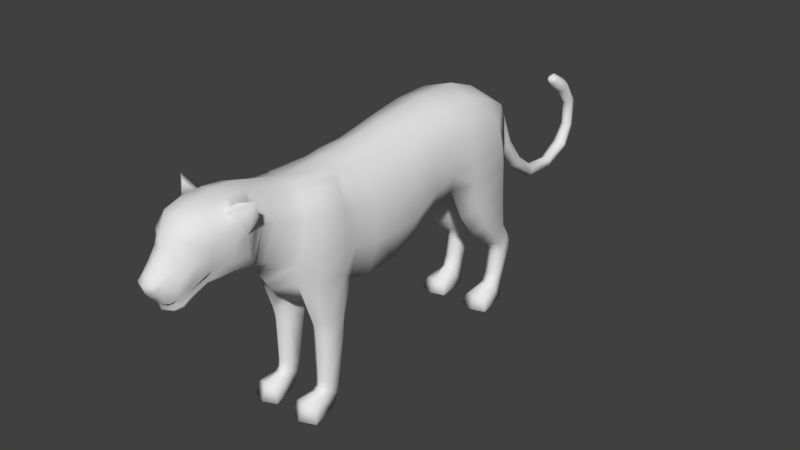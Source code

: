 # Source: Onca.blend  (saved by Blender 2.79.0; exported with 4.5.12 LTS)
import bpy
from mathutils import Matrix  # noqa: F401  (used for matrix-valued properties, if any)

bpy.ops.wm.read_factory_settings(use_empty=True)
scene = bpy.context.scene
scene.name = 'Scene'

# ---- collections
col_collection_1 = bpy.data.collections.new('Collection 1'); scene.collection.children.link(col_collection_1)

# ---- world
world_world = bpy.data.worlds.new('World'); scene.world = world_world
world_world.color = (0.05088, 0.05088, 0.05088)
world_world.use_sun_shadow = False
world_world.sun_shadow_jitter_overblur = 0.0
world_world.cycles.sampling_method = 'MANUAL'

# ---- meshes
me_cylinder_001 = bpy.data.meshes.new('Cylinder.001')
me_cylinder_001.from_pydata([(0.0, 0.6896, 0.8044), (0.0, 0.7042, 0.8098), (0.1045, 0.6838, 0.8271), (0.05027, 0.7062, 0.8214), (0.08992, 0.6806, 0.882), (0.05027, 0.723, 0.8517), (0.0, 0.6797, 0.9117), (0.0, 0.734, 0.8705), (0.05961, -0.7125, 0.9877), (0.06047, -0.6223, 0.9571), (0.07423, -0.4862, 0.9326), (0.0, 0.7448, 0.7656), (0.04249, 0.7555, 0.7737), (0.04249, 0.7768, 0.7899), (0.0, 0.7875, 0.798), (0.0801, -0.2938, 0.9286), (0.0925, -0.2116, 0.9309), (0.0, 0.8167, 0.6247), (0.03028, 0.8286, 0.632), (0.03028, 0.8522, 0.6465), (0.0, 0.864, 0.6538), (0.09573, 0.006002, 0.9525), (0.1022, 0.1254, 0.97), (0.0, 1.032, 0.4084), (0.02854, 1.039, 0.4241), (0.02854, 1.049, 0.4525), (0.0, 1.054, 0.4637), (0.1119, 0.2605, 0.9838), (0.1184, 0.4232, 0.9859), (0.0, 1.196, 0.396), (0.02354, 1.193, 0.414), (0.02354, 1.19, 0.4397), (0.0, 1.187, 0.4531), (0.0994, 0.5745, 0.9387), (0.0, -0.7172, 1.006), (0.0, 1.329, 0.4568), (0.02985, 1.316, 0.4708), (0.02985, 1.298, 0.4899), (0.0, 1.287, 0.5009), (0.0, -0.619, 0.9807), (0.0, 1.386, 0.559), (0.02386, 1.372, 0.5632), (0.02386, 1.349, 0.5713), (0.0, 1.335, 0.5757), (0.0, -0.4923, 0.9463), (0.0, -0.3057, 0.9557), (0.0, 1.38, 0.6962), (0.02483, 1.367, 0.6915), (0.02483, 1.345, 0.6825), (0.0, 1.33, 0.6769), (0.0, -0.2211, 0.9587), (0.0, -0.007714, 0.9864), (0.0, 1.312, 0.7995), (0.02634, 1.3, 0.7845), (0.02634, 1.279, 0.7599), (0.0, 1.267, 0.7485), (0.0, 0.1097, 1.001), (0.0, 0.2675, 1.019), (0.0, 1.221, 0.8501), (0.02347, 1.216, 0.8351), (0.02347, 1.203, 0.8177), (0.0, 1.192, 0.8077), (0.0, 0.4524, 1.019), (0.0, 0.5863, 0.9703), (0.0, 1.179, 0.8372), (0.1175, 0.6767, 0.7151), (0.0, 0.3397, 0.5898), (0.1648, 0.03289, 0.8038), (0.0, 0.5711, 0.5902), (0.0, 0.6826, 0.7093), (0.1602, 0.5663, 0.8462), (0.1746, 0.578, 0.7398), (0.06818, -0.5562, 0.943), (0.0, -0.5541, 0.9628), (0.1223, -0.5073, 0.8112), (0.1133, -0.5707, 0.8311), (0.1199, -0.5496, 0.6651), (0.09945, -0.6077, 0.6924), (0.0, -0.6004, 0.5753), (0.0, -0.6418, 0.6346), (0.1508, -0.2861, 0.7882), (0.1432, -0.2794, 0.6396), (0.0, 0.2289, 0.5328), (0.0, 0.1195, 0.4588), (0.0, -0.009256, 0.4221), (0.0, -0.1882, 0.4103), (0.0, -0.2998, 0.4225), (0.1674, 0.3914, 0.8608), (0.1644, 0.2736, 0.7252), (0.1157, 0.3155, 0.6302), (0.1605, 0.1465, 0.8384), (0.04256, 0.5757, 0.6103), (0.0, 0.4052, 0.5883), (0.04202, 0.3904, 0.5953), (0.0, 0.631, 0.6032), (0.1179, 0.661, 0.6435), (0.1765, 0.4019, 0.6471), (0.1747, 0.591, 0.6585), (0.1778, 0.391, 0.7427), (0.1541, 0.2578, 0.8606), (0.1626, -0.1918, 0.7809), (0.1579, 0.1748, 0.6897), (0.1644, 0.0527, 0.6322), (0.1557, -0.1824, 0.617), (0.1039, 0.2065, 0.5733), (0.1083, 0.08947, 0.5072), (0.1135, -0.03257, 0.4776), (0.1184, -0.1828, 0.4709), (0.1113, -0.2783, 0.4915), (0.09411, -0.1033, 0.9337), (0.0, -0.1154, 0.971), (0.167, -0.08676, 0.7883), (0.16, -0.05905, 0.6141), (0.0, -0.3441, 0.4195), (0.05317, -0.3392, 0.4441), (0.0, -0.4749, 0.4391), (0.05473, -0.4628, 0.4593), (0.0, -0.5712, 0.5296), (0.1045, -0.5446, 0.5779), (0.1418, -0.3424, 0.5452), (0.1553, -0.4871, 0.575), (0.0, -0.6828, 0.6637), (0.1538, -0.4787, 0.6687), (0.0, -0.732, 0.69), (0.08087, -0.6679, 0.7142), (0.07811, -0.7121, 0.7197), (0.1023, -0.6306, 0.8551), (0.1119, -0.6955, 0.8733), (0.1515, -0.3364, 0.655), (0.1131, 0.3891, 0.4801), (0.06003, 0.6045, 0.5401), (0.06003, 0.4537, 0.5033), (0.1158, 0.6558, 0.5411), (0.1667, 0.4492, 0.5159), (0.1679, 0.6065, 0.5439), (0.1053, -0.3045, 0.385), (0.05985, -0.349, 0.3822), (0.05985, -0.4383, 0.3801), (0.1058, -0.4728, 0.3747), (0.1404, -0.3481, 0.3827), (0.1395, -0.4381, 0.3804), (0.1051, -0.3748, 0.04095), (0.06979, -0.3934, 0.05343), (0.0709, -0.4382, 0.08629), (0.101, -0.4562, 0.09971), (0.1375, -0.3937, 0.05362), (0.1328, -0.4385, 0.08617), (0.1045, -0.4657, 0.3408), (0.1418, -0.4316, 0.3393), (0.05986, -0.4316, 0.3392), (0.1018, -0.3127, 0.3336), (0.05817, -0.3551, 0.3359), (0.141, -0.3554, 0.3354), (0.1483, -0.3371, 0.8079), (0.1455, -0.4481, 0.8206), (0.1174, -0.4381, 0.9117), (0.1122, -0.3429, 0.9126), (0.113, 0.4663, 0.3759), (0.05895, 0.6178, 0.4504), (0.05895, 0.5182, 0.42), (0.1122, 0.6652, 0.4493), (0.163, 0.5058, 0.4183), (0.163, 0.6197, 0.4492), (0.113, 0.5528, 0.3014), (0.06748, 0.6429, 0.3606), (0.06748, 0.5818, 0.3292), (0.1075, 0.68, 0.3639), (0.1542, 0.5815, 0.3285), (0.1524, 0.6431, 0.3604), (0.1106, 0.6041, 0.2635), (0.07231, 0.6826, 0.304), (0.07581, 0.6264, 0.2794), (0.1059, 0.7094, 0.3146), (0.1458, 0.626, 0.2772), (0.1478, 0.6827, 0.3053), (0.1106, 0.6214, 0.2423), (0.07578, 0.703, 0.2691), (0.07581, 0.6442, 0.2533), (0.107, 0.735, 0.2776), (0.1452, 0.6435, 0.2515), (0.1451, 0.7006, 0.2687), (0.1105, 0.6226, 0.2088), (0.07687, 0.7087, 0.226), (0.07721, 0.647, 0.216), (0.1072, 0.7329, 0.2257), (0.1443, 0.6443, 0.2147), (0.1418, 0.7093, 0.2258), (0.1105, 0.6122, 0.125), (0.07501, 0.6629, 0.09419), (0.0785, 0.6296, 0.115), (0.1036, 0.6834, 0.07803), (0.144, 0.6278, 0.1149), (0.1424, 0.6639, 0.09426), (0.1105, 0.5956, 0.09318), (0.06309, 0.6362, -0.001315), (0.07684, 0.6092, 0.07169), (0.1071, 0.6566, -0.001258), (0.1445, 0.6098, 0.07056), (0.1495, 0.6374, -0.001457), (0.105, -0.4149, -0.001024), (0.1103, 0.5098, 0.05631), (0.06357, 0.5189, 0.04507), (0.1563, 0.5193, 0.04617), (0.1097, 0.4839, -0.001577), (0.0499, 0.5014, -0.001309), (0.172, 0.5034, -0.001315), (0.07516, -0.4145, -0.0004516), (0.06754, -0.4575, 0.06868), (0.09795, -0.4673, 0.08284), (0.1348, -0.4147, 0.0003456), (0.1324, -0.4572, 0.06851), (0.05414, -0.5255, 0.05645), (0.09845, -0.5442, 0.07069), (0.1434, -0.5256, 0.05629), (0.04093, -0.5383, -0.0009904), (0.09706, -0.5636, -0.0009459), (0.1621, -0.5384, -0.0008255), (0.102, -0.4558, 0.1292), (0.06935, -0.4343, 0.1204), (0.105, -0.3684, 0.0993), (0.1331, -0.4344, 0.1197), (0.06846, -0.3867, 0.1041), (0.138, -0.3868, 0.1046), (0.1415, -0.4316, 0.3022), (0.06039, -0.36, 0.2923), (0.1419, -0.3591, 0.2932), (0.1029, -0.4611, 0.307), (0.06191, -0.4321, 0.3011), (0.1034, -0.3296, 0.2846), (0.0311, 0.9378, 0.5329), (0.0, 0.948, 0.5442), (0.0, 0.907, 0.4991), (0.0311, 0.9173, 0.5104), (0.06456, -0.8719, 0.9908), (0.0, -0.8925, 1.002), (0.13, -0.8357, 0.8503), (0.06035, -0.9011, 0.7235), (0.04571, -0.9999, 0.9149), (0.0, -1.026, 0.9134), (0.04241, -1.015, 0.8787), (0.0, -1.031, 0.883), (0.1262, -0.7359, 0.8992), (0.09981, -0.7867, 0.9699), (0.1033, -0.843, 0.9695), (0.1342, -0.7806, 0.8795), (0.1691, -0.7602, 0.948), (0.1272, -0.8161, 1.003), (0.0, -0.8017, 1.013), (0.06199, -0.7935, 0.9954), (0.0, -0.894, 0.7065), (0.0, -0.8579, 0.7078), (0.0, -1.064, 0.8459), (0.0, -1.092, 0.8166), (0.06709, -0.8577, 0.7267), (0.05934, -0.9521, 0.9689), (0.0, -0.9709, 0.9747), (0.0, -1.111, 0.7838), (0.0, -1.101, 0.7544), (0.0, -1.086, 0.735), (0.0, -1.068, 0.7166), (0.0, -1.049, 0.6943), (0.0, -1.047, 0.6732), (0.0, -1.022, 0.658), (0.0, -0.9857, 0.663), (0.03521, -1.052, 0.8382), (0.03028, -1.084, 0.8083), (0.0356, -1.098, 0.7879), (0.03812, -1.095, 0.7705), (0.03542, -1.072, 0.7462), (0.04175, -1.062, 0.7161), (0.05666, -1.031, 0.815), (0.07545, -0.9883, 0.7582), (0.059, -0.9745, 0.7279), (0.06218, -0.9902, 0.8434), (0.0978, -0.9148, 0.7999), (0.0666, -0.9113, 0.7603), (0.05078, -1.07, 0.7927), (0.02989, -1.033, 0.6985), (0.06948, -1.035, 0.7286), (0.05197, -1.014, 0.7004), (0.08767, -0.9719, 0.9092), (0.1079, -0.878, 0.8102), (0.09863, -0.8662, 0.7788), (0.05337, -0.9945, 0.675), (0.03712, -1.019, 0.6671), (0.0382, -1.033, 0.6783), (0.05581, -1.005, 0.6896), (0.06964, -0.9074, 0.739), (0.08873, -0.862, 0.7464), (0.05782, -1.05, 0.7699), (0.0, -0.9507, 0.6862), (0.05689, -0.9582, 0.6984), (0.06094, -0.9646, 0.7128), (0.0738, -1.011, 0.7957), (0.08971, -0.9429, 0.8356), (0.1097, -0.9088, 0.876), (0.1116, -0.7484, 0.7605), (0.09925, -0.9202, 0.9509), (0.1033, -0.7443, 0.947), (0.1308, -0.8667, 0.905), (0.1207, -0.8009, 0.9262), (0.1189, -0.8234, 0.7952), (0.179, -0.7797, 1.009), (0.0, -0.8187, 0.7073), (0.1042, -0.8166, 0.7562), (0.07245, -0.8167, 0.727), (0.1278, -0.7755, 0.8004)], [], [(0, 1, 3, 2), (2, 3, 5, 4), (4, 5, 7, 6), (5, 3, 12, 13), (3, 1, 11, 12), (7, 5, 13, 14), (13, 12, 18, 19), (14, 13, 19, 20), (12, 11, 17, 18), (230, 229, 25, 26), (232, 231, 23, 24), (229, 232, 24, 25), (25, 24, 30, 31), (26, 25, 31, 32), (24, 23, 29, 30), (32, 31, 37, 38), (30, 29, 35, 36), (31, 30, 36, 37), (8, 127, 126, 9), (37, 36, 41, 42), (38, 37, 42, 43), (36, 35, 40, 41), (73, 39, 9, 72), (43, 42, 48, 49), (41, 40, 46, 47), (42, 41, 47, 48), (55, 54, 60, 61), (48, 47, 53, 54), (44, 10, 15, 45), (49, 48, 54, 55), (47, 46, 52, 53), (45, 15, 16, 50), (60, 59, 64), (53, 52, 58, 59), (57, 56, 22, 27), (110, 50, 16, 109), (54, 53, 59, 60), (51, 21, 22, 56), (62, 28, 33, 63), (61, 60, 64), (59, 58, 64), (6, 63, 33, 4), (57, 27, 28, 62), (4, 33, 70, 2), (2, 65, 69, 0), (70, 71, 65, 2), (44, 73, 72, 10), (10, 72, 75, 74), (74, 75, 77, 76), (76, 77, 79, 78), (74, 76, 122, 154), (94, 95, 91, 68), (92, 93, 89, 66), (69, 65, 95, 94), (27, 99, 87, 28), (98, 87, 99, 88), (28, 87, 70, 33), (71, 70, 87, 98), (65, 71, 97, 95), (96, 97, 71, 98), (88, 89, 96, 98), (93, 92, 68, 91), (74, 154, 155, 10), (22, 90, 99, 27), (67, 90, 22, 21), (109, 111, 67, 21), (16, 15, 80, 100), (90, 101, 88, 99), (67, 102, 101, 90), (111, 112, 102, 67), (81, 103, 100, 80), (89, 88, 101, 104), (102, 105, 104, 101), (100, 103, 112, 111), (16, 100, 111, 109), (51, 110, 109, 21), (106, 105, 102, 112), (103, 107, 106, 112), (107, 103, 81, 108), (82, 66, 89, 104), (83, 82, 104, 105), (84, 83, 105, 106), (85, 84, 106, 107), (86, 85, 107, 108), (86, 108, 114, 113), (113, 114, 116, 115), (115, 116, 118, 117), (76, 118, 120, 122), (117, 118, 76, 78), (9, 126, 75, 72), (125, 124, 126, 127), (75, 126, 124, 77), (123, 121, 124, 125), (77, 124, 121, 79), (128, 122, 120, 119), (81, 128, 119, 108), (96, 89, 129, 133), (89, 93, 131, 129), (95, 97, 134, 132), (91, 95, 132, 130), (97, 96, 133, 134), (93, 91, 130, 131), (114, 108, 135, 136), (116, 114, 136, 137), (120, 118, 138, 140), (119, 120, 140, 139), (108, 119, 139, 135), (220, 217, 144, 146), (217, 218, 143, 144), (221, 219, 141, 142), (222, 220, 146, 145), (219, 222, 145, 141), (218, 221, 142, 143), (137, 136, 151, 149), (135, 139, 152, 150), (139, 140, 148, 152), (136, 135, 150, 151), (138, 137, 149, 147), (140, 138, 147, 148), (154, 122, 128, 153), (153, 128, 81, 80), (10, 155, 156, 15), (15, 156, 153, 80), (153, 156, 155, 154), (132, 134, 162, 160), (134, 133, 161, 162), (129, 131, 159, 157), (133, 129, 157, 161), (131, 130, 158, 159), (130, 132, 160, 158), (158, 160, 166, 164), (162, 161, 167, 168), (160, 162, 168, 166), (157, 159, 165, 163), (161, 157, 163, 167), (159, 158, 164, 165), (167, 163, 169, 173), (165, 164, 170, 171), (164, 166, 172, 170), (168, 167, 173, 174), (166, 168, 174, 172), (163, 165, 171, 169), (174, 173, 179, 180), (172, 174, 180, 178), (169, 171, 177, 175), (173, 169, 175, 179), (171, 170, 176, 177), (170, 172, 178, 176), (177, 176, 182, 183), (176, 178, 184, 182), (180, 179, 185, 186), (178, 180, 186, 184), (175, 177, 183, 181), (179, 175, 181, 185), (184, 186, 192, 190), (181, 183, 189, 187), (185, 181, 187, 191), (183, 182, 188, 189), (182, 184, 190, 188), (186, 185, 191, 192), (189, 188, 194, 195), (188, 190, 196, 194), (192, 191, 197, 198), (190, 192, 198, 196), (187, 189, 195, 193), (191, 187, 193, 197), (200, 203, 205, 202), (197, 193, 200, 202), (193, 195, 201, 200), (196, 198, 205, 203), (194, 196, 203, 204), (197, 202, 205, 198), (201, 204, 203, 200), (195, 194, 204, 201), (145, 146, 210, 209), (141, 145, 209, 199), (143, 142, 206, 207), (146, 144, 208, 210), (144, 143, 207, 208), (142, 141, 199, 206), (210, 208, 212, 213), (209, 210, 213, 216), (213, 212, 215, 216), (212, 211, 214, 215), (208, 207, 211, 212), (207, 206, 214, 211), (199, 209, 216, 215), (206, 199, 215, 214), (227, 224, 221, 218), (228, 225, 222, 219), (225, 223, 220, 222), (224, 228, 219, 221), (226, 227, 218, 217), (223, 226, 217, 220), (148, 147, 226, 223), (147, 149, 227, 226), (151, 150, 228, 224), (152, 148, 223, 225), (150, 152, 225, 228), (149, 151, 224, 227), (19, 18, 232, 229), (18, 17, 231, 232), (20, 19, 229, 230), (8, 34, 247, 248), (233, 234, 255, 254), (254, 255, 238, 237), (237, 238, 240, 239), (248, 247, 234, 233), (8, 298, 241, 127), (242, 243, 246), (243, 242, 248, 233), (243, 300, 302, 246), (244, 241, 245), (241, 298, 302, 245), (253, 305, 304, 288), (250, 253, 236, 249), (244, 306, 296, 241), (235, 244, 300, 299), (8, 9, 39, 34), (239, 240, 251, 264), (252, 265, 264, 251), (256, 266, 265, 252), (276, 265, 266), (257, 267, 266, 256), (291, 283, 263, 290), (284, 262, 263, 283), (261, 262, 284, 285), (283, 286, 285, 284), (291, 292, 286, 283), (288, 287, 236, 253), (258, 268, 267, 257), (259, 269, 268, 258), (260, 277, 269, 259), (260, 261, 285, 277), (268, 289, 276, 267), (268, 269, 278, 289), (277, 279, 278, 269), (286, 279, 277, 285), (265, 276, 270, 264), (271, 278, 279, 272), (239, 264, 270, 273), (271, 274, 294, 293), (272, 275, 274, 271), (236, 287, 292, 291), (236, 291, 290, 249), (286, 292, 272, 279), (287, 275, 272, 292), (287, 288, 282, 275), (275, 282, 281, 274), (267, 276, 266), (274, 281, 295, 294), (237, 239, 273, 280), (237, 280, 297, 254), (289, 293, 270, 276), (293, 294, 273, 270), (294, 295, 280, 273), (293, 289, 278, 271), (302, 300, 244, 245), (297, 280, 295, 299), (297, 243, 233, 254), (299, 295, 281, 235), (299, 300, 243, 297), (298, 8, 248, 242), (282, 301, 235, 281), (302, 298, 242, 246), (116, 137, 138), (304, 305, 125, 296), (303, 305, 253, 250), (304, 301, 282, 288), (118, 116, 138), (296, 125, 127, 241), (125, 305, 303, 123), (244, 235, 301, 306), (301, 304, 296, 306)])
me_cylinder_001.polygons.foreach_set('use_smooth', [True] * 274)
me_cylinder_001.use_remesh_preserve_volume = False
me_cylinder_001.use_remesh_preserve_attributes = False
me_cylinder_001.use_mirror_vertex_groups = False
me_cylinder_001.update()

# ---- objects
ob_onca = bpy.data.objects.new('onca', me_cylinder_001)

# ---- transforms, parenting, visibility, modifiers, constraints
ob_onca.location = (0.0, 0.0, 0.0)
ob_onca.lineart.crease_threshold = 0.0
_m = ob_onca.modifiers.new('Mirror', 'MIRROR')
_m.use_clip = True

# ---- collection membership
col_collection_1.objects.link(ob_onca)

# ---- scene / render settings (as saved in the file)
scene.frame_start = 1; scene.frame_end = 250; scene.frame_set(2)
scene.render.engine = 'BLENDER_EEVEE_NEXT'
scene.render.resolution_percentage = 50
scene.render.dither_intensity = 0.0
scene.cycles.use_denoising = False
scene.cycles.samples = 128
scene.cycles.sampling_pattern = 'TABULATED_SOBOL'
scene.cycles.use_adaptive_sampling = False
scene.cycles.use_light_tree = False
scene.cycles.blur_glossy = 0.0
scene.cycles.sample_clamp_indirect = 0.0
scene.view_settings.view_transform = 'Standard'
bpy.context.view_layer.update()

# ---- added for rendering (the .blend has no active camera and no usable light): camera, sun
cam_auto = bpy.data.cameras.new('AutoCamera')
cam_auto.lens = 50.0
cam_auto.sensor_width = 36.0
cam_auto.clip_end = 1000.0
ob_auto_camera = bpy.data.objects.new('AutoCamera', cam_auto)
scene.collection.objects.link(ob_auto_camera)
ob_auto_camera.location = (2.51747, -2.88333, 2.5229)
ob_auto_camera.rotation_euler = (1.09748, -7.21219e-08, 0.694738)
scene.camera = ob_auto_camera
light_auto_sun = bpy.data.lights.new('AutoSun', 'SUN')
light_auto_sun.energy = 3.0
light_auto_sun.angle = 0.0523599
ob_auto_sun = bpy.data.objects.new('AutoSun', light_auto_sun)
scene.collection.objects.link(ob_auto_sun)
ob_auto_sun.rotation_euler = (0.872665, 0.174533, 0.523599)
bpy.context.view_layer.update()

